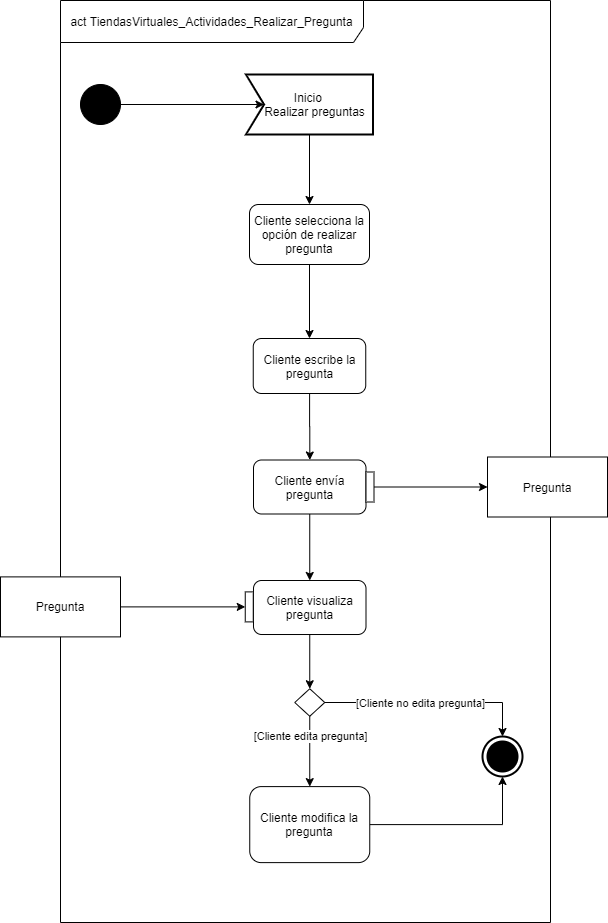

The diagram above was exported from draw.io. Its source (the exported page's mxGraphModel, read from the mxfile embedded in the PNG):
<mxGraphModel dx="868" dy="462" grid="1" gridSize="10" guides="1" tooltips="1" connect="1" arrows="1" fold="1" page="1" pageScale="1" pageWidth="827" pageHeight="1169" math="0" shadow="0">
  <root>
    <mxCell id="WD48DPuGCbfVsk_0DZwo-0" />
    <mxCell id="WD48DPuGCbfVsk_0DZwo-1" parent="WD48DPuGCbfVsk_0DZwo-0" />
    <mxCell id="WD48DPuGCbfVsk_0DZwo-2" value="&lt;font color=&quot;#030303&quot;&gt;act TiendasVirtuales_Actividades_Realizar_Pregunta&lt;/font&gt;" style="shape=umlFrame;whiteSpace=wrap;html=1;width=303;height=42;fillColor=#ffffff;strokeColor=#000000;" vertex="1" parent="WD48DPuGCbfVsk_0DZwo-1">
      <mxGeometry x="290" y="1048" width="490" height="922" as="geometry" />
    </mxCell>
    <mxCell id="WD48DPuGCbfVsk_0DZwo-3" value="" style="edgeStyle=orthogonalEdgeStyle;rounded=0;orthogonalLoop=1;jettySize=auto;html=1;" edge="1" parent="WD48DPuGCbfVsk_0DZwo-1" source="WD48DPuGCbfVsk_0DZwo-4" target="WD48DPuGCbfVsk_0DZwo-7">
      <mxGeometry relative="1" as="geometry" />
    </mxCell>
    <mxCell id="WD48DPuGCbfVsk_0DZwo-4" value="Inicio&amp;nbsp;&lt;br&gt;&amp;nbsp; &amp;nbsp;Realizar preguntas" style="html=1;shape=mxgraph.sysml.accEvent;strokeWidth=2;whiteSpace=wrap;align=center;" vertex="1" parent="WD48DPuGCbfVsk_0DZwo-1">
      <mxGeometry x="475.5" y="1122" width="127" height="60" as="geometry" />
    </mxCell>
    <mxCell id="WD48DPuGCbfVsk_0DZwo-5" value="" style="endArrow=classic;html=1;entryX=0;entryY=0.5;entryDx=18;entryDy=0;entryPerimeter=0;" edge="1" parent="WD48DPuGCbfVsk_0DZwo-1" source="WD48DPuGCbfVsk_0DZwo-8" target="WD48DPuGCbfVsk_0DZwo-4">
      <mxGeometry width="50" height="50" relative="1" as="geometry">
        <mxPoint x="352" y="1162" as="sourcePoint" />
        <mxPoint x="402" y="1112" as="targetPoint" />
      </mxGeometry>
    </mxCell>
    <mxCell id="WD48DPuGCbfVsk_0DZwo-6" style="edgeStyle=orthogonalEdgeStyle;rounded=0;orthogonalLoop=1;jettySize=auto;html=1;exitX=0.5;exitY=1;exitDx=0;exitDy=0;entryX=0.5;entryY=0;entryDx=0;entryDy=0;" edge="1" parent="WD48DPuGCbfVsk_0DZwo-1" source="WD48DPuGCbfVsk_0DZwo-7" target="WD48DPuGCbfVsk_0DZwo-10">
      <mxGeometry relative="1" as="geometry" />
    </mxCell>
    <mxCell id="WD48DPuGCbfVsk_0DZwo-7" value="Cliente selecciona la opción de realizar pregunta" style="rounded=1;whiteSpace=wrap;html=1;fillColor=#FFFFFF;" vertex="1" parent="WD48DPuGCbfVsk_0DZwo-1">
      <mxGeometry x="479" y="1252" width="120" height="60" as="geometry" />
    </mxCell>
    <mxCell id="WD48DPuGCbfVsk_0DZwo-8" value="" style="shape=mxgraph.bpmn.shape;html=1;verticalLabelPosition=bottom;labelBackgroundColor=#ffffff;verticalAlign=top;align=center;perimeter=ellipsePerimeter;outlineConnect=0;outline=standard;symbol=general;fillColor=#000000;" vertex="1" parent="WD48DPuGCbfVsk_0DZwo-1">
      <mxGeometry x="310" y="1132" width="40" height="40" as="geometry" />
    </mxCell>
    <mxCell id="WD48DPuGCbfVsk_0DZwo-9" style="edgeStyle=orthogonalEdgeStyle;rounded=0;orthogonalLoop=1;jettySize=auto;html=1;" edge="1" parent="WD48DPuGCbfVsk_0DZwo-1" source="WD48DPuGCbfVsk_0DZwo-10" target="WD48DPuGCbfVsk_0DZwo-12">
      <mxGeometry relative="1" as="geometry" />
    </mxCell>
    <mxCell id="WD48DPuGCbfVsk_0DZwo-10" value="Cliente escribe la pregunta" style="rounded=1;whiteSpace=wrap;html=1;fillColor=#FFFFFF;" vertex="1" parent="WD48DPuGCbfVsk_0DZwo-1">
      <mxGeometry x="482.75" y="1386" width="112.5" height="55" as="geometry" />
    </mxCell>
    <mxCell id="WD48DPuGCbfVsk_0DZwo-11" style="edgeStyle=orthogonalEdgeStyle;rounded=0;orthogonalLoop=1;jettySize=auto;html=1;" edge="1" parent="WD48DPuGCbfVsk_0DZwo-1" source="WD48DPuGCbfVsk_0DZwo-12" target="WD48DPuGCbfVsk_0DZwo-26">
      <mxGeometry relative="1" as="geometry">
        <mxPoint x="538" y="1670" as="targetPoint" />
      </mxGeometry>
    </mxCell>
    <mxCell id="WD48DPuGCbfVsk_0DZwo-12" value="Cliente envía pregunta" style="rounded=1;whiteSpace=wrap;html=1;fillColor=#FFFFFF;" vertex="1" parent="WD48DPuGCbfVsk_0DZwo-1">
      <mxGeometry x="483" y="1507.5" width="112.5" height="54" as="geometry" />
    </mxCell>
    <mxCell id="WD48DPuGCbfVsk_0DZwo-13" style="edgeStyle=orthogonalEdgeStyle;rounded=0;orthogonalLoop=1;jettySize=auto;html=1;entryX=0;entryY=0.5;entryDx=0;entryDy=0;" edge="1" parent="WD48DPuGCbfVsk_0DZwo-1" source="WD48DPuGCbfVsk_0DZwo-14" target="WD48DPuGCbfVsk_0DZwo-15">
      <mxGeometry relative="1" as="geometry" />
    </mxCell>
    <mxCell id="WD48DPuGCbfVsk_0DZwo-14" value="" style="rounded=0;whiteSpace=wrap;html=1;fillColor=#FFFFFF;" vertex="1" parent="WD48DPuGCbfVsk_0DZwo-1">
      <mxGeometry x="595.5" y="1519.5" width="8" height="30" as="geometry" />
    </mxCell>
    <mxCell id="WD48DPuGCbfVsk_0DZwo-15" value="Pregunta" style="rounded=0;whiteSpace=wrap;html=1;fillColor=#FFFFFF;" vertex="1" parent="WD48DPuGCbfVsk_0DZwo-1">
      <mxGeometry x="717" y="1504.5" width="120" height="60" as="geometry" />
    </mxCell>
    <mxCell id="WD48DPuGCbfVsk_0DZwo-16" style="edgeStyle=orthogonalEdgeStyle;rounded=0;orthogonalLoop=1;jettySize=auto;html=1;entryX=0;entryY=0.5;entryDx=0;entryDy=0;" edge="1" parent="WD48DPuGCbfVsk_0DZwo-1" source="WD48DPuGCbfVsk_0DZwo-17" target="WD48DPuGCbfVsk_0DZwo-27">
      <mxGeometry relative="1" as="geometry">
        <mxPoint x="460" y="1655" as="targetPoint" />
      </mxGeometry>
    </mxCell>
    <mxCell id="WD48DPuGCbfVsk_0DZwo-17" value="Pregunta" style="rounded=0;whiteSpace=wrap;html=1;fillColor=#FFFFFF;" vertex="1" parent="WD48DPuGCbfVsk_0DZwo-1">
      <mxGeometry x="230" y="1624.39" width="120" height="60" as="geometry" />
    </mxCell>
    <mxCell id="WD48DPuGCbfVsk_0DZwo-18" value="" style="html=1;shape=mxgraph.sysml.actFinal;strokeWidth=2;verticalLabelPosition=bottom;verticalAlignment=top;fontColor=#FF0810;" vertex="1" parent="WD48DPuGCbfVsk_0DZwo-1">
      <mxGeometry x="712" y="1783.9999999999995" width="40" height="40" as="geometry" />
    </mxCell>
    <mxCell id="WD48DPuGCbfVsk_0DZwo-19" style="edgeStyle=orthogonalEdgeStyle;rounded=0;orthogonalLoop=1;jettySize=auto;html=1;exitX=0.5;exitY=1;exitDx=0;exitDy=0;endArrow=classic;endFill=1;entryX=0.5;entryY=0;entryDx=0;entryDy=0;" edge="1" parent="WD48DPuGCbfVsk_0DZwo-1" source="WD48DPuGCbfVsk_0DZwo-22" target="WD48DPuGCbfVsk_0DZwo-24">
      <mxGeometry relative="1" as="geometry">
        <mxPoint x="462.13" y="2144.9999999999995" as="targetPoint" />
      </mxGeometry>
    </mxCell>
    <mxCell id="WD48DPuGCbfVsk_0DZwo-20" style="edgeStyle=orthogonalEdgeStyle;rounded=0;orthogonalLoop=1;jettySize=auto;html=1;exitX=1;exitY=0.5;exitDx=0;exitDy=0;entryX=0.5;entryY=0;entryDx=0;entryDy=0;endArrow=classic;endFill=1;entryPerimeter=0;" edge="1" parent="WD48DPuGCbfVsk_0DZwo-1" source="WD48DPuGCbfVsk_0DZwo-22" target="WD48DPuGCbfVsk_0DZwo-18">
      <mxGeometry relative="1" as="geometry">
        <mxPoint x="619.3800000000001" y="2019.9999999999995" as="targetPoint" />
        <Array as="points">
          <mxPoint x="732" y="1750" />
        </Array>
      </mxGeometry>
    </mxCell>
    <mxCell id="WD48DPuGCbfVsk_0DZwo-21" value="[Cliente no edita pregunta]" style="edgeLabel;html=1;align=center;verticalAlign=middle;resizable=0;points=[];" vertex="1" connectable="0" parent="WD48DPuGCbfVsk_0DZwo-20">
      <mxGeometry x="-0.2912" y="1" relative="1" as="geometry">
        <mxPoint x="20.46" y="1.02" as="offset" />
      </mxGeometry>
    </mxCell>
    <mxCell id="WD48DPuGCbfVsk_0DZwo-22" value="" style="rhombus;whiteSpace=wrap;html=1;" vertex="1" parent="WD48DPuGCbfVsk_0DZwo-1">
      <mxGeometry x="524.25" y="1736.2499999999995" width="30" height="27.5" as="geometry" />
    </mxCell>
    <mxCell id="WD48DPuGCbfVsk_0DZwo-23" style="edgeStyle=orthogonalEdgeStyle;rounded=0;orthogonalLoop=1;jettySize=auto;html=1;" edge="1" parent="WD48DPuGCbfVsk_0DZwo-1" source="WD48DPuGCbfVsk_0DZwo-24" target="WD48DPuGCbfVsk_0DZwo-18">
      <mxGeometry relative="1" as="geometry" />
    </mxCell>
    <mxCell id="WD48DPuGCbfVsk_0DZwo-24" value="Cliente modifica la pregunta" style="rounded=1;whiteSpace=wrap;html=1;fillColor=#FFFFFF;" vertex="1" parent="WD48DPuGCbfVsk_0DZwo-1">
      <mxGeometry x="479.25" y="1834.1099999999994" width="120" height="76" as="geometry" />
    </mxCell>
    <mxCell id="WD48DPuGCbfVsk_0DZwo-25" style="edgeStyle=orthogonalEdgeStyle;rounded=0;orthogonalLoop=1;jettySize=auto;html=1;exitX=0.5;exitY=1;exitDx=0;exitDy=0;entryX=0.5;entryY=0;entryDx=0;entryDy=0;" edge="1" parent="WD48DPuGCbfVsk_0DZwo-1" source="WD48DPuGCbfVsk_0DZwo-26" target="WD48DPuGCbfVsk_0DZwo-22">
      <mxGeometry relative="1" as="geometry" />
    </mxCell>
    <mxCell id="WD48DPuGCbfVsk_0DZwo-26" value="Cliente visualiza pregunta" style="rounded=1;whiteSpace=wrap;html=1;fillColor=#FFFFFF;" vertex="1" parent="WD48DPuGCbfVsk_0DZwo-1">
      <mxGeometry x="483" y="1628" width="112.5" height="54" as="geometry" />
    </mxCell>
    <mxCell id="WD48DPuGCbfVsk_0DZwo-27" value="" style="rounded=0;whiteSpace=wrap;html=1;fillColor=#FFFFFF;" vertex="1" parent="WD48DPuGCbfVsk_0DZwo-1">
      <mxGeometry x="474.75" y="1639.3899999999999" width="8" height="30" as="geometry" />
    </mxCell>
    <mxCell id="WD48DPuGCbfVsk_0DZwo-28" value="[Cliente edita pregunta]" style="edgeLabel;html=1;align=center;verticalAlign=middle;resizable=0;points=[];" vertex="1" connectable="0" parent="WD48DPuGCbfVsk_0DZwo-1">
      <mxGeometry x="539.2537827022184" y="1783.995090911218" as="geometry" />
    </mxCell>
  </root>
</mxGraphModel>